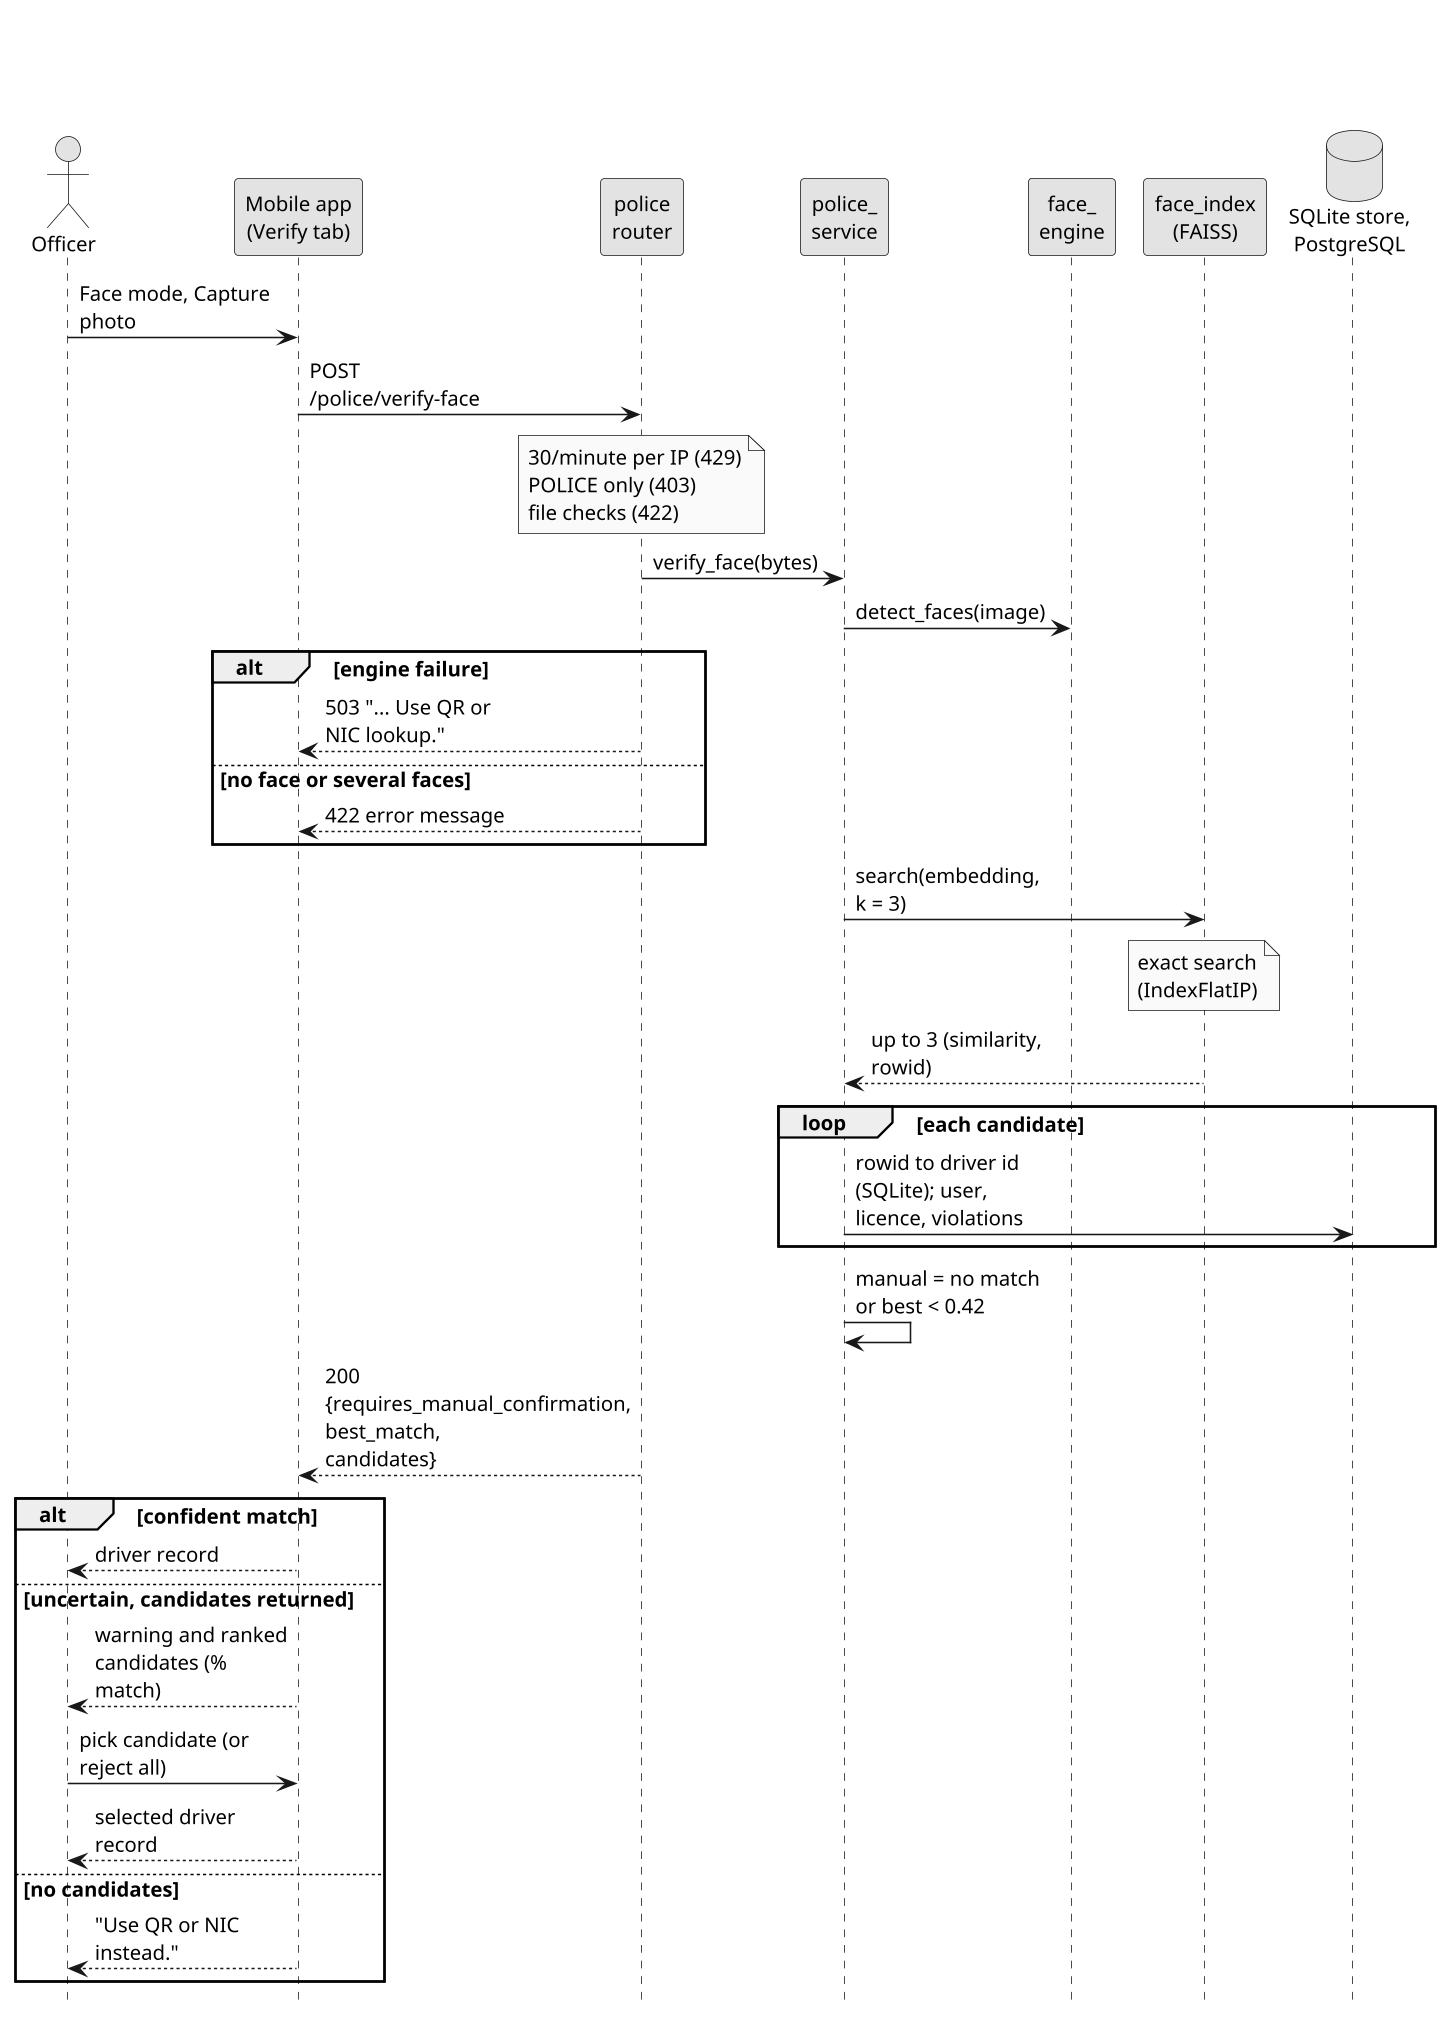

The diagram above was rendered by PlantUML. Its source (embedded in the PNG):
@startuml ch4-seq-verify-face
skinparamlocked dpi 150
title \n\n
skinparam shadowing false
skinparam defaultFontName Arial
skinparam defaultFontSize 13
skinparam monochrome true
skinparam sequenceMessageAlign left
skinparam maxMessageSize 125
skinparam ParticipantPadding 4
hide footbox

actor "Officer" as O
participant "Mobile app\n(Verify tab)" as M
participant "police\nrouter" as R
participant "police_\nservice" as PS
participant "face_\nengine" as FE
participant "face_index\n(FAISS)" as FI
database "SQLite store,\nPostgreSQL" as DB

O -> M : Face mode, Capture photo
M -> R : POST /police/verify-face
note over R : 30/minute per IP (429)\nPOLICE only (403)\nfile checks (422)
R -> PS : verify_face(bytes)
PS -> FE : detect_faces(image)
alt engine failure
  R --> M : 503 "... Use QR or NIC lookup."
else no face or several faces
  R --> M : 422 error message
end
PS -> FI : search(embedding, k = 3)
note over FI : exact search\n(IndexFlatIP)
FI --> PS : up to 3 (similarity, rowid)
loop each candidate
  PS -> DB : rowid to driver id (SQLite); user, licence, violations
end
PS -> PS : manual = no match or best < 0.42
R --> M : 200 {requires_manual_confirmation, best_match, candidates}
alt confident match
  M --> O : driver record
else uncertain, candidates returned
  M --> O : warning and ranked candidates (% match)
  O -> M : pick candidate (or reject all)
  M --> O : selected driver record
else no candidates
  M --> O : "Use QR or NIC instead."
end
@enduml